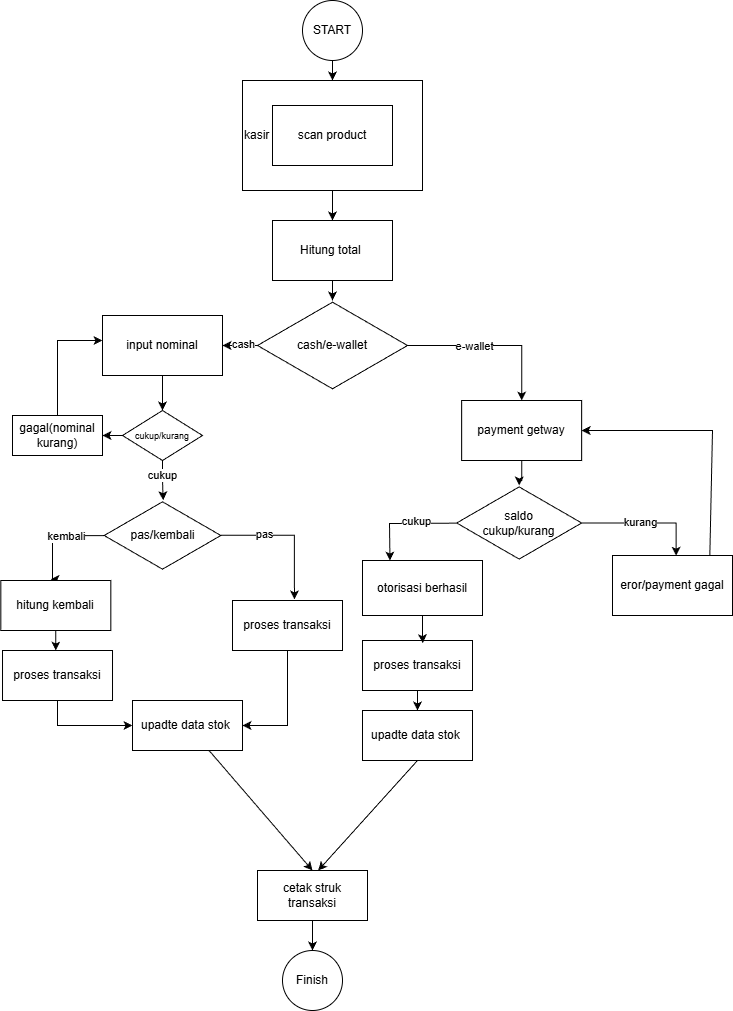

The diagram above was exported from draw.io. Its source (the exported page's mxGraphModel, read from the mxfile embedded in the PNG):
<mxGraphModel dx="799" dy="655" grid="1" gridSize="10" guides="1" tooltips="1" connect="1" arrows="1" fold="1" page="1" pageScale="1" pageWidth="827" pageHeight="1169" math="0" shadow="0">
  <root>
    <mxCell id="0" />
    <mxCell id="1" parent="0" />
    <mxCell id="3nd4vJg9pc8TX3hYyLDu-1" parent="1" style="ellipse;whiteSpace=wrap;html=1;aspect=fixed;" value="START" vertex="1">
      <mxGeometry height="60" width="60" x="370" y="60" as="geometry" />
    </mxCell>
    <mxCell id="JXNinVwHh_x_sEDv7m4A-1" edge="1" parent="1" source="3nd4vJg9pc8TX3hYyLDu-1" style="endArrow=classic;html=1;rounded=0;" target="JXNinVwHh_x_sEDv7m4A-5" value="">
      <mxGeometry height="50" relative="1" width="50" as="geometry">
        <mxPoint x="390" y="350" as="sourcePoint" />
        <mxPoint x="400" y="180" as="targetPoint" />
      </mxGeometry>
    </mxCell>
    <mxCell id="fVXuLdnutJQE-4NE-qKq-2" edge="1" parent="1" source="JXNinVwHh_x_sEDv7m4A-5" style="edgeStyle=orthogonalEdgeStyle;rounded=0;orthogonalLoop=1;jettySize=auto;html=1;" target="fVXuLdnutJQE-4NE-qKq-1">
      <mxGeometry relative="1" as="geometry" />
    </mxCell>
    <mxCell id="JXNinVwHh_x_sEDv7m4A-5" parent="1" style="rounded=0;whiteSpace=wrap;html=1;align=left;" value="kasir" vertex="1">
      <mxGeometry height="110" width="180" x="310" y="140" as="geometry" />
    </mxCell>
    <mxCell id="JXNinVwHh_x_sEDv7m4A-6" parent="1" style="rounded=0;whiteSpace=wrap;html=1;" value="scan product" vertex="1">
      <mxGeometry height="60" width="120" x="340" y="165" as="geometry" />
    </mxCell>
    <mxCell id="fVXuLdnutJQE-4NE-qKq-4" edge="1" parent="1" source="fVXuLdnutJQE-4NE-qKq-1" style="edgeStyle=orthogonalEdgeStyle;rounded=0;orthogonalLoop=1;jettySize=auto;html=1;" target="fVXuLdnutJQE-4NE-qKq-3">
      <mxGeometry relative="1" as="geometry" />
    </mxCell>
    <mxCell id="fVXuLdnutJQE-4NE-qKq-1" parent="1" style="rounded=0;whiteSpace=wrap;html=1;" value="Hitung total&amp;nbsp;" vertex="1">
      <mxGeometry height="60" width="120" x="340" y="280" as="geometry" />
    </mxCell>
    <mxCell id="fVXuLdnutJQE-4NE-qKq-5" edge="1" parent="1" source="fVXuLdnutJQE-4NE-qKq-3" style="edgeStyle=orthogonalEdgeStyle;rounded=0;orthogonalLoop=1;jettySize=auto;html=1;" target="fVXuLdnutJQE-4NE-qKq-9">
      <mxGeometry relative="1" as="geometry">
        <mxPoint x="240" y="470" as="targetPoint" />
      </mxGeometry>
    </mxCell>
    <mxCell id="fVXuLdnutJQE-4NE-qKq-6" connectable="0" parent="fVXuLdnutJQE-4NE-qKq-5" style="edgeLabel;html=1;align=center;verticalAlign=middle;resizable=0;points=[];" value="cash" vertex="1">
      <mxGeometry relative="1" x="-0.3231" y="-2" as="geometry">
        <mxPoint as="offset" />
      </mxGeometry>
    </mxCell>
    <mxCell id="fVXuLdnutJQE-4NE-qKq-7" edge="1" parent="1" source="fVXuLdnutJQE-4NE-qKq-3" style="edgeStyle=orthogonalEdgeStyle;rounded=0;orthogonalLoop=1;jettySize=auto;html=1;" target="fVXuLdnutJQE-4NE-qKq-10">
      <mxGeometry relative="1" as="geometry">
        <mxPoint x="560" y="480" as="targetPoint" />
      </mxGeometry>
    </mxCell>
    <mxCell id="fVXuLdnutJQE-4NE-qKq-8" connectable="0" parent="fVXuLdnutJQE-4NE-qKq-7" style="edgeLabel;html=1;align=center;verticalAlign=middle;resizable=0;points=[];" value="e-wallet" vertex="1">
      <mxGeometry relative="1" x="-0.5093" y="1" as="geometry">
        <mxPoint x="24" y="1" as="offset" />
      </mxGeometry>
    </mxCell>
    <mxCell id="fVXuLdnutJQE-4NE-qKq-3" parent="1" style="html=1;whiteSpace=wrap;aspect=fixed;shape=isoRectangle;" value="cash/e-wallet" vertex="1">
      <mxGeometry height="90" width="150" x="325" y="360" as="geometry" />
    </mxCell>
    <mxCell id="SjMUIcSOdR_DBug7Rjk_-4" edge="1" parent="1" source="fVXuLdnutJQE-4NE-qKq-9" style="edgeStyle=orthogonalEdgeStyle;rounded=0;orthogonalLoop=1;jettySize=auto;html=1;" target="SjMUIcSOdR_DBug7Rjk_-2">
      <mxGeometry relative="1" as="geometry" />
    </mxCell>
    <mxCell id="fVXuLdnutJQE-4NE-qKq-9" parent="1" style="rounded=0;whiteSpace=wrap;html=1;" value="input nominal" vertex="1">
      <mxGeometry height="60" width="120" x="170.00000000000003" y="375" as="geometry" />
    </mxCell>
    <mxCell id="fVXuLdnutJQE-4NE-qKq-10" parent="1" style="rounded=0;whiteSpace=wrap;html=1;" value="payment getway" vertex="1">
      <mxGeometry height="60" width="120" x="529.16" y="460" as="geometry" />
    </mxCell>
    <mxCell id="fVXuLdnutJQE-4NE-qKq-15" edge="1" parent="1" source="fVXuLdnutJQE-4NE-qKq-11" style="edgeStyle=orthogonalEdgeStyle;rounded=0;orthogonalLoop=1;jettySize=auto;html=1;entryX=0.452;entryY=-0.024;entryDx=0;entryDy=0;entryPerimeter=0;exitX=0.021;exitY=0.501;exitDx=0;exitDy=0;exitPerimeter=0;" target="fVXuLdnutJQE-4NE-qKq-17">
      <mxGeometry relative="1" as="geometry">
        <Array as="points">
          <mxPoint x="120" y="595" />
          <mxPoint x="120" y="639" />
        </Array>
        <mxPoint x="175.00000000000003" y="585" as="sourcePoint" />
        <mxPoint x="120.00000000000001" y="640" as="targetPoint" />
      </mxGeometry>
    </mxCell>
    <mxCell id="fVXuLdnutJQE-4NE-qKq-16" connectable="0" parent="fVXuLdnutJQE-4NE-qKq-15" style="edgeLabel;html=1;align=center;verticalAlign=middle;resizable=0;points=[];" value="kembali" vertex="1">
      <mxGeometry relative="1" x="-0.1741" y="-4" as="geometry">
        <mxPoint y="4" as="offset" />
      </mxGeometry>
    </mxCell>
    <mxCell id="fVXuLdnutJQE-4NE-qKq-22" edge="1" parent="1" source="fVXuLdnutJQE-4NE-qKq-11" style="edgeStyle=orthogonalEdgeStyle;rounded=0;orthogonalLoop=1;jettySize=auto;html=1;entryX=0.548;entryY=-0.022;entryDx=0;entryDy=0;entryPerimeter=0;exitX=1;exitY=0.497;exitDx=0;exitDy=0;exitPerimeter=0;">
      <mxGeometry relative="1" as="geometry">
        <Array as="points">
          <mxPoint x="362" y="595" />
        </Array>
        <mxPoint x="299.99999999999994" y="585" as="sourcePoint" />
        <mxPoint x="361.9400000000001" y="658.9000000000001" as="targetPoint" />
      </mxGeometry>
    </mxCell>
    <mxCell id="fVXuLdnutJQE-4NE-qKq-24" connectable="0" parent="fVXuLdnutJQE-4NE-qKq-22" style="edgeLabel;html=1;align=center;verticalAlign=middle;resizable=0;points=[];" value="pas" vertex="1">
      <mxGeometry relative="1" x="-0.3703" y="1" as="geometry">
        <mxPoint as="offset" />
      </mxGeometry>
    </mxCell>
    <mxCell id="fVXuLdnutJQE-4NE-qKq-11" parent="1" style="html=1;whiteSpace=wrap;aspect=fixed;shape=isoRectangle;" value="pas/kembali" vertex="1">
      <mxGeometry height="70" width="116.67" x="171.67" y="560" as="geometry" />
    </mxCell>
    <mxCell id="fVXuLdnutJQE-4NE-qKq-17" parent="1" style="rounded=0;whiteSpace=wrap;html=1;" value="hitung kembali" vertex="1">
      <mxGeometry height="50" width="110" x="68.34" y="640" as="geometry" />
    </mxCell>
    <mxCell id="fVXuLdnutJQE-4NE-qKq-21" parent="1" style="rounded=0;whiteSpace=wrap;html=1;" value="proses transaksi" vertex="1">
      <mxGeometry height="50" width="110" x="300" y="660" as="geometry" />
    </mxCell>
    <mxCell id="fVXuLdnutJQE-4NE-qKq-25" parent="1" style="rounded=0;whiteSpace=wrap;html=1;" value="proses transaksi" vertex="1">
      <mxGeometry height="50" width="110" x="70.01" y="710" as="geometry" />
    </mxCell>
    <mxCell id="fVXuLdnutJQE-4NE-qKq-26" parent="1" style="rounded=0;whiteSpace=wrap;html=1;" value="upadte data stok&amp;nbsp;" vertex="1">
      <mxGeometry height="50" width="110" x="200" y="760" as="geometry" />
    </mxCell>
    <mxCell id="fVXuLdnutJQE-4NE-qKq-27" edge="1" parent="1" source="fVXuLdnutJQE-4NE-qKq-17" style="edgeStyle=orthogonalEdgeStyle;rounded=0;orthogonalLoop=1;jettySize=auto;html=1;entryX=0.477;entryY=0.008;entryDx=0;entryDy=0;entryPerimeter=0;" target="fVXuLdnutJQE-4NE-qKq-25">
      <mxGeometry relative="1" as="geometry" />
    </mxCell>
    <mxCell id="fVXuLdnutJQE-4NE-qKq-29" edge="1" parent="1" source="fVXuLdnutJQE-4NE-qKq-25" style="endArrow=classic;html=1;rounded=0;exitX=0.5;exitY=1;exitDx=0;exitDy=0;entryX=0;entryY=0.5;entryDx=0;entryDy=0;" target="fVXuLdnutJQE-4NE-qKq-26" value="">
      <mxGeometry height="50" relative="1" width="50" as="geometry">
        <Array as="points">
          <mxPoint x="125" y="785" />
        </Array>
        <mxPoint x="160" y="740" as="sourcePoint" />
        <mxPoint x="210" y="690" as="targetPoint" />
      </mxGeometry>
    </mxCell>
    <mxCell id="fVXuLdnutJQE-4NE-qKq-30" edge="1" parent="1" source="fVXuLdnutJQE-4NE-qKq-21" style="endArrow=classic;html=1;rounded=0;entryX=1;entryY=0.5;entryDx=0;entryDy=0;exitX=0.5;exitY=1;exitDx=0;exitDy=0;" target="fVXuLdnutJQE-4NE-qKq-26" value="">
      <mxGeometry height="50" relative="1" width="50" as="geometry">
        <Array as="points">
          <mxPoint x="355" y="785" />
        </Array>
        <mxPoint x="360" y="680" as="sourcePoint" />
        <mxPoint x="329" y="829" as="targetPoint" />
      </mxGeometry>
    </mxCell>
    <mxCell id="fVXuLdnutJQE-4NE-qKq-56" edge="1" parent="1" source="fVXuLdnutJQE-4NE-qKq-31" style="edgeStyle=orthogonalEdgeStyle;rounded=0;orthogonalLoop=1;jettySize=auto;html=1;entryX=0.53;entryY=0.004;entryDx=0;entryDy=0;entryPerimeter=0;" target="fVXuLdnutJQE-4NE-qKq-34">
      <mxGeometry relative="1" as="geometry">
        <mxPoint x="730" y="582.5" as="targetPoint" />
      </mxGeometry>
    </mxCell>
    <mxCell id="fVXuLdnutJQE-4NE-qKq-57" connectable="0" parent="fVXuLdnutJQE-4NE-qKq-56" style="edgeLabel;html=1;align=center;verticalAlign=middle;resizable=0;points=[];" value="kurang" vertex="1">
      <mxGeometry relative="1" x="-0.0904" y="1" as="geometry">
        <mxPoint as="offset" />
      </mxGeometry>
    </mxCell>
    <mxCell id="fVXuLdnutJQE-4NE-qKq-31" parent="1" style="html=1;whiteSpace=wrap;aspect=fixed;shape=isoRectangle;" value="saldo&lt;div&gt;cukup/kurang&lt;/div&gt;" vertex="1">
      <mxGeometry height="75" width="125" x="524.16" y="545" as="geometry" />
    </mxCell>
    <mxCell id="fVXuLdnutJQE-4NE-qKq-33" edge="1" parent="1" source="fVXuLdnutJQE-4NE-qKq-10" style="edgeStyle=orthogonalEdgeStyle;rounded=0;orthogonalLoop=1;jettySize=auto;html=1;entryX=0.5;entryY=0;entryDx=0;entryDy=0;entryPerimeter=0;" target="fVXuLdnutJQE-4NE-qKq-31">
      <mxGeometry relative="1" as="geometry" />
    </mxCell>
    <mxCell id="fVXuLdnutJQE-4NE-qKq-34" parent="1" style="rounded=0;whiteSpace=wrap;html=1;" value="eror/payment gagal" vertex="1">
      <mxGeometry height="60" width="120" x="679.9999999999999" y="615" as="geometry" />
    </mxCell>
    <mxCell id="fVXuLdnutJQE-4NE-qKq-38" edge="1" parent="1" source="fVXuLdnutJQE-4NE-qKq-34" style="endArrow=classic;html=1;rounded=0;exitX=0.811;exitY=0.006;exitDx=0;exitDy=0;exitPerimeter=0;" target="fVXuLdnutJQE-4NE-qKq-10" value="">
      <mxGeometry height="50" relative="1" width="50" as="geometry">
        <Array as="points">
          <mxPoint x="780" y="490" />
        </Array>
        <mxPoint x="742.5099999999999" y="660" as="sourcePoint" />
        <mxPoint x="430.0000000000001" y="377.6400000000001" as="targetPoint" />
      </mxGeometry>
    </mxCell>
    <mxCell id="fVXuLdnutJQE-4NE-qKq-39" parent="1" style="rounded=0;whiteSpace=wrap;html=1;" value="otorisasi berhasil" vertex="1">
      <mxGeometry height="55" width="120" x="430" y="620" as="geometry" />
    </mxCell>
    <mxCell id="fVXuLdnutJQE-4NE-qKq-41" edge="1" parent="1" source="fVXuLdnutJQE-4NE-qKq-31" style="endArrow=classic;html=1;rounded=0;exitX=0.002;exitY=0.502;exitDx=0;exitDy=0;exitPerimeter=0;entryX=0.229;entryY=0.001;entryDx=0;entryDy=0;entryPerimeter=0;" target="fVXuLdnutJQE-4NE-qKq-39" value="">
      <mxGeometry height="50" relative="1" width="50" as="geometry">
        <Array as="points">
          <mxPoint x="457" y="583" />
        </Array>
        <mxPoint x="489.17326999999983" y="599.5999999999999" as="sourcePoint" />
        <mxPoint x="456.83" y="639.9999999999999" as="targetPoint" />
      </mxGeometry>
    </mxCell>
    <mxCell id="fVXuLdnutJQE-4NE-qKq-46" connectable="0" parent="fVXuLdnutJQE-4NE-qKq-41" style="edgeLabel;html=1;align=center;verticalAlign=middle;resizable=0;points=[];" value="cukup" vertex="1">
      <mxGeometry relative="1" x="-0.2095" y="-2" as="geometry">
        <mxPoint as="offset" />
      </mxGeometry>
    </mxCell>
    <mxCell id="fVXuLdnutJQE-4NE-qKq-44" parent="1" style="rounded=0;whiteSpace=wrap;html=1;" value="upadte data stok&amp;nbsp;" vertex="1">
      <mxGeometry height="50" width="110" x="430" y="770" as="geometry" />
    </mxCell>
    <mxCell id="fVXuLdnutJQE-4NE-qKq-51" edge="1" parent="1" source="fVXuLdnutJQE-4NE-qKq-48" style="edgeStyle=orthogonalEdgeStyle;rounded=0;orthogonalLoop=1;jettySize=auto;html=1;entryX=0.5;entryY=0;entryDx=0;entryDy=0;" target="fVXuLdnutJQE-4NE-qKq-44">
      <mxGeometry relative="1" as="geometry" />
    </mxCell>
    <mxCell id="fVXuLdnutJQE-4NE-qKq-48" parent="1" style="rounded=0;whiteSpace=wrap;html=1;" value="proses transaksi" vertex="1">
      <mxGeometry height="50" width="110" x="430" y="700" as="geometry" />
    </mxCell>
    <mxCell id="fVXuLdnutJQE-4NE-qKq-61" edge="1" parent="1" source="fVXuLdnutJQE-4NE-qKq-52" style="edgeStyle=orthogonalEdgeStyle;rounded=0;orthogonalLoop=1;jettySize=auto;html=1;entryX=0.5;entryY=0;entryDx=0;entryDy=0;" target="fVXuLdnutJQE-4NE-qKq-59">
      <mxGeometry relative="1" as="geometry">
        <mxPoint x="380" y="1000" as="targetPoint" />
      </mxGeometry>
    </mxCell>
    <mxCell id="fVXuLdnutJQE-4NE-qKq-52" parent="1" style="rounded=0;whiteSpace=wrap;html=1;" value="cetak struk transaksi" vertex="1">
      <mxGeometry height="50" width="110" x="325" y="930" as="geometry" />
    </mxCell>
    <mxCell id="fVXuLdnutJQE-4NE-qKq-54" edge="1" parent="1" source="fVXuLdnutJQE-4NE-qKq-26" style="endArrow=classic;html=1;rounded=0;entryX=0.5;entryY=0;entryDx=0;entryDy=0;" target="fVXuLdnutJQE-4NE-qKq-52" value="">
      <mxGeometry height="50" relative="1" width="50" as="geometry">
        <mxPoint x="310" y="900" as="sourcePoint" />
        <mxPoint x="360" y="850" as="targetPoint" />
      </mxGeometry>
    </mxCell>
    <mxCell id="fVXuLdnutJQE-4NE-qKq-55" edge="1" parent="1" source="fVXuLdnutJQE-4NE-qKq-44" style="endArrow=classic;html=1;rounded=0;entryX=0.552;entryY=-0.001;entryDx=0;entryDy=0;entryPerimeter=0;exitX=0.5;exitY=1;exitDx=0;exitDy=0;" target="fVXuLdnutJQE-4NE-qKq-52" value="">
      <mxGeometry height="50" relative="1" width="50" as="geometry">
        <mxPoint x="480" y="860" as="sourcePoint" />
        <mxPoint x="580" y="983" as="targetPoint" />
      </mxGeometry>
    </mxCell>
    <mxCell id="fVXuLdnutJQE-4NE-qKq-58" edge="1" parent="1" source="fVXuLdnutJQE-4NE-qKq-39" style="edgeStyle=orthogonalEdgeStyle;rounded=0;orthogonalLoop=1;jettySize=auto;html=1;entryX=0.548;entryY=0.053;entryDx=0;entryDy=0;entryPerimeter=0;" target="fVXuLdnutJQE-4NE-qKq-48">
      <mxGeometry relative="1" as="geometry" />
    </mxCell>
    <mxCell id="fVXuLdnutJQE-4NE-qKq-59" parent="1" style="ellipse;whiteSpace=wrap;html=1;aspect=fixed;" value="Finish" vertex="1">
      <mxGeometry height="60" width="60" x="350" y="1010" as="geometry" />
    </mxCell>
    <mxCell id="SjMUIcSOdR_DBug7Rjk_-8" edge="1" parent="1" source="SjMUIcSOdR_DBug7Rjk_-2" style="edgeStyle=orthogonalEdgeStyle;rounded=0;orthogonalLoop=1;jettySize=auto;html=1;" target="SjMUIcSOdR_DBug7Rjk_-7">
      <mxGeometry relative="1" as="geometry" />
    </mxCell>
    <mxCell id="SjMUIcSOdR_DBug7Rjk_-2" parent="1" style="rhombus;whiteSpace=wrap;html=1;" value="&lt;font style=&quot;font-size: 9px;&quot;&gt;cukup/kurang&lt;/font&gt;" vertex="1">
      <mxGeometry height="50" width="80" x="190" y="470" as="geometry" />
    </mxCell>
    <mxCell id="SjMUIcSOdR_DBug7Rjk_-5" edge="1" parent="1" source="SjMUIcSOdR_DBug7Rjk_-2" style="edgeStyle=orthogonalEdgeStyle;rounded=0;orthogonalLoop=1;jettySize=auto;html=1;entryX=0.506;entryY=-0.003;entryDx=0;entryDy=0;entryPerimeter=0;" target="fVXuLdnutJQE-4NE-qKq-11">
      <mxGeometry relative="1" as="geometry" />
    </mxCell>
    <mxCell id="SjMUIcSOdR_DBug7Rjk_-6" connectable="0" parent="SjMUIcSOdR_DBug7Rjk_-5" style="edgeLabel;html=1;align=center;verticalAlign=middle;resizable=0;points=[];" value="cukup" vertex="1">
      <mxGeometry relative="1" x="-0.3003" y="-1" as="geometry">
        <mxPoint as="offset" />
      </mxGeometry>
    </mxCell>
    <mxCell id="SjMUIcSOdR_DBug7Rjk_-9" edge="1" parent="1" source="SjMUIcSOdR_DBug7Rjk_-7" style="edgeStyle=orthogonalEdgeStyle;rounded=0;orthogonalLoop=1;jettySize=auto;html=1;entryX=0;entryY=0.417;entryDx=0;entryDy=0;entryPerimeter=0;" target="fVXuLdnutJQE-4NE-qKq-9">
      <mxGeometry relative="1" as="geometry">
        <mxPoint x="125" y="399.9999999999999" as="targetPoint" />
      </mxGeometry>
    </mxCell>
    <mxCell id="SjMUIcSOdR_DBug7Rjk_-7" parent="1" style="rounded=0;whiteSpace=wrap;html=1;" value="gagal(nominal kurang)" vertex="1">
      <mxGeometry height="40" width="90" x="80" y="475" as="geometry" />
    </mxCell>
  </root>
</mxGraphModel>